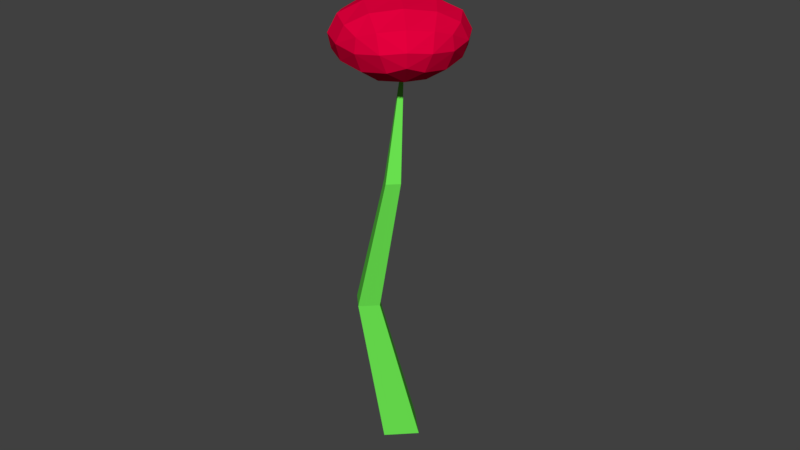 # Source: Flower01.blend  (saved by Blender 2.79.0; exported with 4.5.12 LTS)
import bpy
from mathutils import Matrix  # noqa: F401  (used for matrix-valued properties, if any)

bpy.ops.wm.read_factory_settings(use_empty=True)
scene = bpy.context.scene
scene.name = 'Scene'

# ---- collections
col_collection_1 = bpy.data.collections.new('Collection 1'); scene.collection.children.link(col_collection_1)

# ---- materials (node trees are filled in below, after node groups)
mat_stem = bpy.data.materials.new('Stem')
mat_stem.alpha_threshold = 0.0
mat_stem.use_transparent_shadow = False
mat_stem.diffuse_color = (0.15, 0.7991, 0.08228, 1.0)
mat_stem.roughness = 0.5
mat_flower = bpy.data.materials.new('Flower')
mat_flower.alpha_threshold = 0.0
mat_flower.use_transparent_shadow = False
mat_flower.diffuse_color = (0.8, 0.0, 0.04827, 1.0)
mat_flower.roughness = 0.5

# ---- material node trees

# ---- world
world_world = bpy.data.worlds.new('World'); scene.world = world_world
world_world.color = (0.05088, 0.05088, 0.05088)
world_world.use_sun_shadow = False
world_world.sun_shadow_jitter_overblur = 0.0
world_world.cycles.sampling_method = 'MANUAL'

# ---- meshes
me_cone_001 = bpy.data.meshes.new('Cone.001')
me_cone_001.from_pydata([(-1.72e-08, 0.4331, 1.26), (0.4331, -2.703e-08, 1.26), (-5.507e-08, -0.4331, 1.26), (-0.4331, -2.935e-09, 1.26), (1.841e-08, 1.202e-08, 0.7766)], [], [(0, 1, 4), (1, 2, 4), (2, 3, 4), (3, 0, 4), (0, 3, 2, 1)])
me_cone_001.polygons.foreach_set('material_index', [1, 1, 1, 1, 1])
me_cone_001.materials.append(mat_stem)
me_cone_001.materials.append(mat_flower)
me_cone_001.use_remesh_preserve_volume = False
me_cone_001.use_remesh_preserve_attributes = False
me_cone_001.use_mirror_vertex_groups = False
me_cone_001.update()
me_cone = bpy.data.meshes.new('Cone')
me_cone.from_pydata([(-1.699e-08, 0.068, 0.0), (0.068, -1.417e-08, 0.0), (-2.293e-08, -0.068, 0.0), (-0.068, -1.039e-08, 0.0), (0.0, 0.01583, 1.1), (0.034, 0.034, 0.0), (-0.05831, -0.1008, 0.4107), (-0.0182, -0.06071, 0.4107), (0.034, -0.034, 0.0), (-0.05831, -0.02059, 0.4107), (-0.034, -0.034, 0.0), (-0.09843, -0.06071, 0.4107), (-0.034, 0.034, 0.0), (-1.833e-08, -1.178e-08, 0.0), (0.02508, -0.03177, 0.7821), (0.02508, -0.08508, 0.7821), (0.05173, -0.05843, 0.7821), (-0.001579, -0.05843, 0.7821), (-0.07837, -0.04065, 0.4107), (-0.07837, -0.08077, 0.4107), (-0.03826, -0.08077, 0.4107), (-0.03826, -0.04065, 0.4107)], [], [(0, 9, 5), (1, 7, 8), (2, 6, 10), (3, 11, 12), (13, 8, 2, 10), (12, 13, 10, 3), (0, 5, 13, 12), (5, 1, 8, 13), (12, 9, 0), (12, 11, 18, 9), (11, 17, 18), (10, 11, 3), (10, 6, 19, 11), (6, 15, 19), (8, 6, 2), (8, 7, 20, 6), (7, 16, 20), (5, 7, 1), (5, 9, 21, 7), (9, 14, 21), (21, 16, 7), (21, 14, 16), (14, 4, 16), (20, 15, 6), (20, 16, 15), (16, 4, 15), (19, 17, 11), (19, 15, 17), (15, 4, 17), (18, 14, 9), (18, 17, 14), (17, 4, 14)])
me_cone.materials.append(mat_stem)
me_cone.use_remesh_preserve_volume = False
me_cone.use_remesh_preserve_attributes = False
me_cone.use_mirror_vertex_groups = False
me_cone.update()

# ---- objects
ob_head = bpy.data.objects.new('Head', me_cone_001)
ob_stem = bpy.data.objects.new('Stem', me_cone)

# ---- transforms, parenting, visibility, modifiers, constraints
ob_head.location = (0.0, 0.0, 0.0)
ob_head.lineart.crease_threshold = 0.0
_m = ob_head.modifiers.new('Subsurf', 'SUBSURF')
_m.uv_smooth = 'PRESERVE_CORNERS'
_m.quality = 2
_m.show_only_control_edges = False
ob_stem.location = (0.0, 0.0, 0.0)
ob_stem.lineart.crease_threshold = 0.0

# ---- collection membership
col_collection_1.objects.link(ob_head)
col_collection_1.objects.link(ob_stem)

# ---- scene / render settings (as saved in the file)
scene.frame_start = 1; scene.frame_end = 250; scene.frame_set(1)
scene.render.engine = 'BLENDER_EEVEE_NEXT'
scene.render.resolution_percentage = 50
scene.render.dither_intensity = 0.0
scene.cycles.use_denoising = False
scene.cycles.samples = 128
scene.cycles.sampling_pattern = 'TABULATED_SOBOL'
scene.cycles.use_adaptive_sampling = False
scene.cycles.use_light_tree = False
scene.cycles.blur_glossy = 0.0
scene.cycles.sample_clamp_indirect = 0.0
scene.view_settings.view_transform = 'Standard'
bpy.context.view_layer.update()

# ---- added for rendering (the .blend has no active camera and no usable light): camera, sun
cam_auto = bpy.data.cameras.new('AutoCamera')
cam_auto.lens = 50.0
cam_auto.sensor_width = 36.0
cam_auto.clip_end = 1000.0
ob_auto_camera = bpy.data.objects.new('AutoCamera', cam_auto)
scene.collection.objects.link(ob_auto_camera)
ob_auto_camera.location = (1.62581, -1.95097, 1.93057)
ob_auto_camera.rotation_euler = (1.09748, -7.21219e-08, 0.694738)
scene.camera = ob_auto_camera
light_auto_sun = bpy.data.lights.new('AutoSun', 'SUN')
light_auto_sun.energy = 3.0
light_auto_sun.angle = 0.0523599
ob_auto_sun = bpy.data.objects.new('AutoSun', light_auto_sun)
scene.collection.objects.link(ob_auto_sun)
ob_auto_sun.rotation_euler = (0.872665, 0.174533, 0.523599)
bpy.context.view_layer.update()
